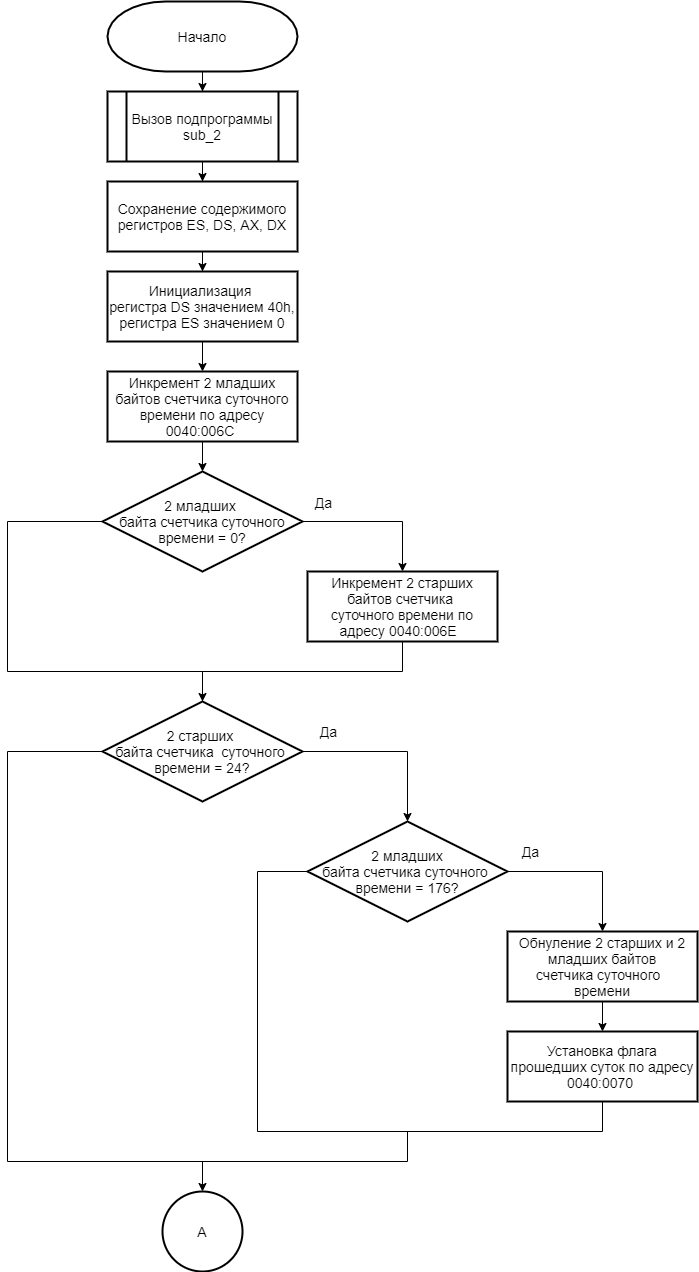

The diagram above was exported from draw.io. Its source (the exported page's mxGraphModel, read from the mxfile embedded in the PNG):
<mxGraphModel dx="125" dy="1813" grid="1" gridSize="10" guides="1" tooltips="1" connect="1" arrows="1" fold="1" page="1" pageScale="1" pageWidth="827" pageHeight="1169" math="0" shadow="0">
  <root>
    <mxCell id="WIyWlLk6GJQsqaUBKTNV-0" />
    <mxCell id="WIyWlLk6GJQsqaUBKTNV-1" parent="WIyWlLk6GJQsqaUBKTNV-0" />
    <mxCell id="xNYeBVMPo2OER_xvZ4ds-24" style="edgeStyle=orthogonalEdgeStyle;rounded=0;orthogonalLoop=1;jettySize=auto;html=1;entryX=0.5;entryY=0;entryDx=0;entryDy=0;" parent="WIyWlLk6GJQsqaUBKTNV-1" source="WdZP0otw79XUUpHIpCqY-2" target="WdZP0otw79XUUpHIpCqY-5" edge="1">
      <mxGeometry relative="1" as="geometry" />
    </mxCell>
    <mxCell id="WdZP0otw79XUUpHIpCqY-2" value="Начало" style="strokeWidth=2;html=1;shape=mxgraph.flowchart.terminator;whiteSpace=wrap;fontSize=14;fontFamily=Helvetica;" parent="WIyWlLk6GJQsqaUBKTNV-1" vertex="1">
      <mxGeometry x="960" y="-310" width="190" height="70" as="geometry" />
    </mxCell>
    <mxCell id="xNYeBVMPo2OER_xvZ4ds-25" style="edgeStyle=orthogonalEdgeStyle;rounded=0;orthogonalLoop=1;jettySize=auto;html=1;entryX=0.5;entryY=0;entryDx=0;entryDy=0;" parent="WIyWlLk6GJQsqaUBKTNV-1" source="WdZP0otw79XUUpHIpCqY-5" target="xNYeBVMPo2OER_xvZ4ds-0" edge="1">
      <mxGeometry relative="1" as="geometry" />
    </mxCell>
    <mxCell id="WdZP0otw79XUUpHIpCqY-5" value="Вызов подпрограммы sub_2" style="shape=process;whiteSpace=wrap;html=1;backgroundOutline=1;strokeWidth=2;fontSize=14;" parent="WIyWlLk6GJQsqaUBKTNV-1" vertex="1">
      <mxGeometry x="960" y="-220" width="190" height="70" as="geometry" />
    </mxCell>
    <mxCell id="xNYeBVMPo2OER_xvZ4ds-26" style="edgeStyle=orthogonalEdgeStyle;rounded=0;orthogonalLoop=1;jettySize=auto;html=1;" parent="WIyWlLk6GJQsqaUBKTNV-1" source="xNYeBVMPo2OER_xvZ4ds-0" target="xNYeBVMPo2OER_xvZ4ds-1" edge="1">
      <mxGeometry relative="1" as="geometry" />
    </mxCell>
    <mxCell id="xNYeBVMPo2OER_xvZ4ds-0" value="Сохранение содержимого регистров ES, DS, AX, DX" style="rounded=0;whiteSpace=wrap;html=1;strokeWidth=2;fontSize=14;" parent="WIyWlLk6GJQsqaUBKTNV-1" vertex="1">
      <mxGeometry x="960" y="-130" width="190" height="70" as="geometry" />
    </mxCell>
    <mxCell id="xNYeBVMPo2OER_xvZ4ds-27" style="edgeStyle=orthogonalEdgeStyle;rounded=0;orthogonalLoop=1;jettySize=auto;html=1;entryX=0.5;entryY=0;entryDx=0;entryDy=0;" parent="WIyWlLk6GJQsqaUBKTNV-1" source="xNYeBVMPo2OER_xvZ4ds-1" target="xNYeBVMPo2OER_xvZ4ds-2" edge="1">
      <mxGeometry relative="1" as="geometry" />
    </mxCell>
    <mxCell id="xNYeBVMPo2OER_xvZ4ds-1" value="Инициализация &lt;br&gt;регистра DS значением 40h, регистра ES значением 0" style="rounded=0;whiteSpace=wrap;html=1;strokeWidth=2;fontSize=14;" parent="WIyWlLk6GJQsqaUBKTNV-1" vertex="1">
      <mxGeometry x="960" y="-40" width="190" height="70" as="geometry" />
    </mxCell>
    <mxCell id="xNYeBVMPo2OER_xvZ4ds-28" style="edgeStyle=orthogonalEdgeStyle;rounded=0;orthogonalLoop=1;jettySize=auto;html=1;entryX=0.5;entryY=0;entryDx=0;entryDy=0;" parent="WIyWlLk6GJQsqaUBKTNV-1" source="xNYeBVMPo2OER_xvZ4ds-2" target="xNYeBVMPo2OER_xvZ4ds-3" edge="1">
      <mxGeometry relative="1" as="geometry" />
    </mxCell>
    <mxCell id="xNYeBVMPo2OER_xvZ4ds-2" value="Инкремент 2 младших байтов счетчика суточного времени по адресу 0040:006C&amp;nbsp;" style="rounded=0;whiteSpace=wrap;html=1;strokeWidth=2;fontSize=14;" parent="WIyWlLk6GJQsqaUBKTNV-1" vertex="1">
      <mxGeometry x="960" y="60" width="190" height="70" as="geometry" />
    </mxCell>
    <mxCell id="xNYeBVMPo2OER_xvZ4ds-29" style="edgeStyle=orthogonalEdgeStyle;rounded=0;orthogonalLoop=1;jettySize=auto;html=1;entryX=0.5;entryY=0;entryDx=0;entryDy=0;" parent="WIyWlLk6GJQsqaUBKTNV-1" source="xNYeBVMPo2OER_xvZ4ds-3" target="xNYeBVMPo2OER_xvZ4ds-4" edge="1">
      <mxGeometry relative="1" as="geometry" />
    </mxCell>
    <mxCell id="xNYeBVMPo2OER_xvZ4ds-30" value="Да" style="edgeLabel;html=1;align=center;verticalAlign=middle;resizable=0;points=[];fontSize=14;" parent="xNYeBVMPo2OER_xvZ4ds-29" vertex="1" connectable="0">
      <mxGeometry x="-0.6889" y="2" relative="1" as="geometry">
        <mxPoint x="-3" y="-18" as="offset" />
      </mxGeometry>
    </mxCell>
    <mxCell id="xNYeBVMPo2OER_xvZ4ds-32" style="edgeStyle=orthogonalEdgeStyle;rounded=0;orthogonalLoop=1;jettySize=auto;html=1;fontSize=14;exitX=0;exitY=0.5;exitDx=0;exitDy=0;endArrow=none;endFill=0;" parent="WIyWlLk6GJQsqaUBKTNV-1" source="xNYeBVMPo2OER_xvZ4ds-3" edge="1">
      <mxGeometry relative="1" as="geometry">
        <mxPoint x="1055" y="390" as="targetPoint" />
        <Array as="points">
          <mxPoint x="860" y="210" />
          <mxPoint x="860" y="360" />
          <mxPoint x="1055" y="360" />
        </Array>
      </mxGeometry>
    </mxCell>
    <mxCell id="xNYeBVMPo2OER_xvZ4ds-3" value="2 младших &lt;br&gt;байта счетчика&amp;nbsp;суточного&lt;br&gt;времени = 0?" style="rhombus;whiteSpace=wrap;html=1;strokeWidth=2;fontSize=14;" parent="WIyWlLk6GJQsqaUBKTNV-1" vertex="1">
      <mxGeometry x="955" y="160" width="200" height="100" as="geometry" />
    </mxCell>
    <mxCell id="xNYeBVMPo2OER_xvZ4ds-31" style="edgeStyle=orthogonalEdgeStyle;rounded=0;orthogonalLoop=1;jettySize=auto;html=1;exitX=0.5;exitY=1;exitDx=0;exitDy=0;entryX=0.5;entryY=0;entryDx=0;entryDy=0;fontSize=14;" parent="WIyWlLk6GJQsqaUBKTNV-1" source="xNYeBVMPo2OER_xvZ4ds-4" target="xNYeBVMPo2OER_xvZ4ds-5" edge="1">
      <mxGeometry relative="1" as="geometry">
        <Array as="points">
          <mxPoint x="1255" y="360" />
          <mxPoint x="1055" y="360" />
        </Array>
      </mxGeometry>
    </mxCell>
    <mxCell id="xNYeBVMPo2OER_xvZ4ds-4" value="Инкремент 2 старших байтов счетчика&amp;nbsp;&lt;br&gt;суточного&amp;nbsp;времени по адресу 0040:006E&amp;nbsp;&amp;nbsp;" style="rounded=0;whiteSpace=wrap;html=1;strokeWidth=2;fontSize=14;" parent="WIyWlLk6GJQsqaUBKTNV-1" vertex="1">
      <mxGeometry x="1160" y="260" width="190" height="70" as="geometry" />
    </mxCell>
    <mxCell id="xNYeBVMPo2OER_xvZ4ds-33" value="Да" style="edgeStyle=orthogonalEdgeStyle;rounded=0;orthogonalLoop=1;jettySize=auto;html=1;entryX=0.5;entryY=0;entryDx=0;entryDy=0;endArrow=classic;endFill=1;fontSize=14;" parent="WIyWlLk6GJQsqaUBKTNV-1" source="xNYeBVMPo2OER_xvZ4ds-5" target="xNYeBVMPo2OER_xvZ4ds-7" edge="1">
      <mxGeometry x="-0.7059" y="20" relative="1" as="geometry">
        <mxPoint as="offset" />
      </mxGeometry>
    </mxCell>
    <mxCell id="xNYeBVMPo2OER_xvZ4ds-37" style="edgeStyle=orthogonalEdgeStyle;rounded=0;orthogonalLoop=1;jettySize=auto;html=1;exitX=0;exitY=0.5;exitDx=0;exitDy=0;endArrow=classic;endFill=1;fontSize=14;" parent="WIyWlLk6GJQsqaUBKTNV-1" source="xNYeBVMPo2OER_xvZ4ds-5" edge="1">
      <mxGeometry relative="1" as="geometry">
        <mxPoint x="1055" y="880" as="targetPoint" />
        <Array as="points">
          <mxPoint x="860" y="440" />
          <mxPoint x="860" y="850" />
          <mxPoint x="1055" y="850" />
        </Array>
      </mxGeometry>
    </mxCell>
    <mxCell id="xNYeBVMPo2OER_xvZ4ds-5" value="2 старших &lt;br&gt;байта счетчика&amp;nbsp;&amp;nbsp;суточного&amp;nbsp;&lt;br&gt;времени = 24?" style="rhombus;whiteSpace=wrap;html=1;strokeWidth=2;fontSize=14;" parent="WIyWlLk6GJQsqaUBKTNV-1" vertex="1">
      <mxGeometry x="955" y="390" width="200" height="100" as="geometry" />
    </mxCell>
    <mxCell id="xNYeBVMPo2OER_xvZ4ds-38" style="edgeStyle=orthogonalEdgeStyle;rounded=0;orthogonalLoop=1;jettySize=auto;html=1;exitX=0;exitY=0.5;exitDx=0;exitDy=0;entryX=0.5;entryY=1;entryDx=0;entryDy=0;endArrow=none;endFill=0;fontSize=14;" parent="WIyWlLk6GJQsqaUBKTNV-1" source="xNYeBVMPo2OER_xvZ4ds-7" target="xNYeBVMPo2OER_xvZ4ds-10" edge="1">
      <mxGeometry relative="1" as="geometry">
        <Array as="points">
          <mxPoint x="1110" y="560" />
          <mxPoint x="1110" y="820" />
          <mxPoint x="1455" y="820" />
        </Array>
      </mxGeometry>
    </mxCell>
    <mxCell id="xNYeBVMPo2OER_xvZ4ds-7" value="2 младших&lt;br&gt;&amp;nbsp;байта счетчика&amp;nbsp;суточного&amp;nbsp;&amp;nbsp;&lt;br&gt;времени = 176?" style="rhombus;whiteSpace=wrap;html=1;strokeWidth=2;fontSize=14;" parent="WIyWlLk6GJQsqaUBKTNV-1" vertex="1">
      <mxGeometry x="1160" y="510" width="200" height="100" as="geometry" />
    </mxCell>
    <mxCell id="xNYeBVMPo2OER_xvZ4ds-35" style="edgeStyle=orthogonalEdgeStyle;rounded=0;orthogonalLoop=1;jettySize=auto;html=1;exitX=0.5;exitY=1;exitDx=0;exitDy=0;entryX=0.5;entryY=0;entryDx=0;entryDy=0;endArrow=classic;endFill=1;fontSize=14;" parent="WIyWlLk6GJQsqaUBKTNV-1" source="xNYeBVMPo2OER_xvZ4ds-9" target="xNYeBVMPo2OER_xvZ4ds-10" edge="1">
      <mxGeometry relative="1" as="geometry" />
    </mxCell>
    <mxCell id="xNYeBVMPo2OER_xvZ4ds-9" value="Обнуление 2 старших и 2 младших байтов счетчика&amp;nbsp;суточного&amp;nbsp;&amp;nbsp;&lt;br&gt;времени" style="rounded=0;whiteSpace=wrap;html=1;strokeWidth=2;fontSize=14;" parent="WIyWlLk6GJQsqaUBKTNV-1" vertex="1">
      <mxGeometry x="1360" y="620" width="190" height="70" as="geometry" />
    </mxCell>
    <mxCell id="xNYeBVMPo2OER_xvZ4ds-10" value="Установка флага прошедших суток по адресу 0040:0070&amp;nbsp;" style="rounded=0;whiteSpace=wrap;html=1;strokeWidth=2;fontSize=14;" parent="WIyWlLk6GJQsqaUBKTNV-1" vertex="1">
      <mxGeometry x="1360" y="720" width="190" height="70" as="geometry" />
    </mxCell>
    <mxCell id="xNYeBVMPo2OER_xvZ4ds-34" value="Да" style="edgeStyle=orthogonalEdgeStyle;rounded=0;orthogonalLoop=1;jettySize=auto;html=1;entryX=0.5;entryY=0;entryDx=0;entryDy=0;endArrow=classic;endFill=1;fontSize=14;exitX=1;exitY=0.5;exitDx=0;exitDy=0;" parent="WIyWlLk6GJQsqaUBKTNV-1" source="xNYeBVMPo2OER_xvZ4ds-7" target="xNYeBVMPo2OER_xvZ4ds-9" edge="1">
      <mxGeometry x="-0.7059" y="20" relative="1" as="geometry">
        <mxPoint x="1165" y="450" as="sourcePoint" />
        <mxPoint x="1270" y="520" as="targetPoint" />
        <mxPoint as="offset" />
      </mxGeometry>
    </mxCell>
    <mxCell id="xNYeBVMPo2OER_xvZ4ds-39" style="edgeStyle=orthogonalEdgeStyle;rounded=0;orthogonalLoop=1;jettySize=auto;html=1;endArrow=none;endFill=0;fontSize=14;" parent="WIyWlLk6GJQsqaUBKTNV-1" edge="1">
      <mxGeometry relative="1" as="geometry">
        <mxPoint x="1050" y="850" as="sourcePoint" />
        <mxPoint x="1260" y="820" as="targetPoint" />
        <Array as="points">
          <mxPoint x="1260" y="850" />
          <mxPoint x="1260" y="820" />
        </Array>
      </mxGeometry>
    </mxCell>
    <mxCell id="xNYeBVMPo2OER_xvZ4ds-40" value="А" style="ellipse;whiteSpace=wrap;html=1;aspect=fixed;fontSize=14;strokeWidth=2;" parent="WIyWlLk6GJQsqaUBKTNV-1" vertex="1">
      <mxGeometry x="1015" y="880" width="80" height="80" as="geometry" />
    </mxCell>
  </root>
</mxGraphModel>